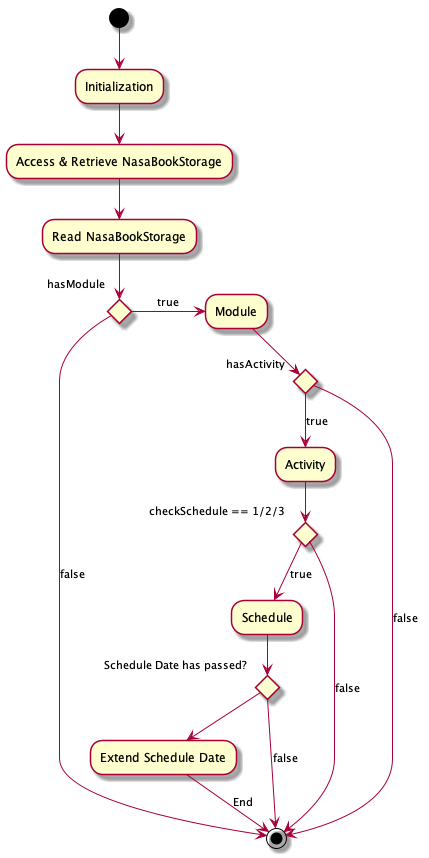

The diagram above was rendered by PlantUML. Its source (embedded in the PNG):
@startuml
(*) --> "Initialization"
--> "Access & Retrieve NasaBookStorage"
--> "Read NasaBookStorage"
if "hasModule" then
    -right->[true] "Module"
    -down->if "hasActivity" then
        -->[true] "Activity"
        if "checkSchedule == 1/2/3" then
            -->[true] "Schedule"
            if "Schedule Date has passed?" then
            --> "Extend Schedule Date"
            --> [End](*)
            else
            ->[false](*)
            endif
        else
        ->[false](*)
        endif
    else
    ->[false](*)
    endif
else
    ->[false](*)
endif
@enduml